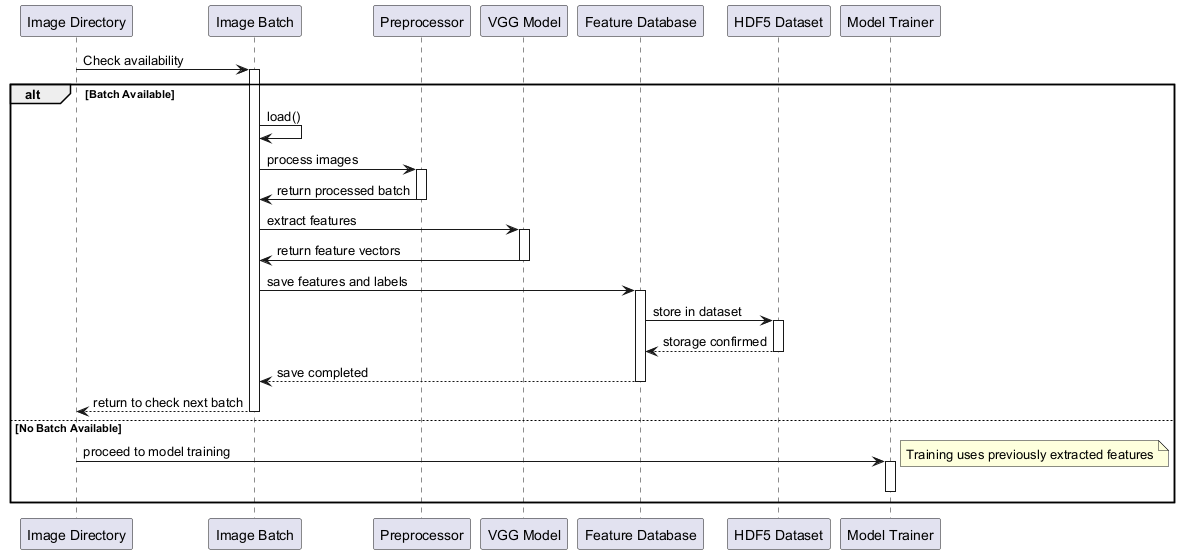

The diagram above was rendered by PlantUML. Its source (embedded in the PNG):
@startuml
participant "Image Directory" as Dir
participant "Image Batch" as Batch
participant "Preprocessor" as Prep
participant "VGG Model" as VGG
participant "Feature Database" as DB
participant "HDF5 Dataset" as HDF5
participant "Model Trainer" as Trainer

Dir -> Batch: Check availability
alt Batch Available
  activate Batch
  Batch -> Batch: load()
  Batch -> Prep: process images
  activate Prep
  Prep -> Batch: return processed batch
  deactivate Prep
  Batch -> VGG: extract features
  activate VGG
  VGG -> Batch: return feature vectors
  deactivate VGG
  Batch -> DB: save features and labels
  activate DB
  DB -> HDF5: store in dataset
  activate HDF5
  HDF5 --> DB: storage confirmed
  deactivate HDF5
  DB --> Batch: save completed
  deactivate DB
  Batch --> Dir: return to check next batch
  deactivate Batch
else No Batch Available
  Dir -> Trainer: proceed to model training
  activate Trainer
  note right: Training uses previously extracted features
  deactivate Trainer
end
@enduml